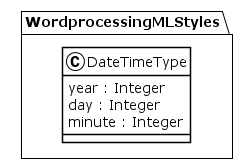

The diagram above was rendered by PlantUML. Its source (embedded in the PNG):
@startuml
!theme plain
package WordprocessingMLStyles {
class DateTimeType {
	 year : Integer
	 day : Integer
	 minute : Integer
}
}
@enduml